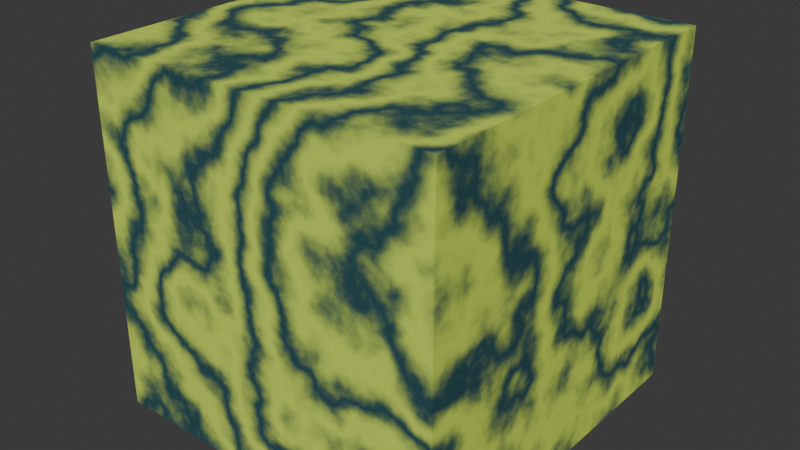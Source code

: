 # Source: materials.blend  (saved by Blender 4.0.36; exported with 4.5.12 LTS)
import bpy
from mathutils import Matrix  # noqa: F401  (used for matrix-valued properties, if any)

bpy.ops.wm.read_factory_settings(use_empty=True)
scene = bpy.context.scene
scene.name = 'Scene'

# ---- collections
col_collection = bpy.data.collections.new('Collection'); scene.collection.children.link(col_collection)

# ---- materials (node trees are filled in below, after node groups)
mat_plastic = bpy.data.materials.new('plastic')
mat_plastic.use_transparent_shadow = False

# ---- material node trees
mat_plastic.use_nodes = True; mat_plastic.node_tree.nodes.clear()
_N = mat_plastic.node_tree.nodes; _L = mat_plastic.node_tree.links
n0 = _N.new('ShaderNodeValToRGB'); n0.name = 'Color Ramp'; n0.location = (-399, 336)
n0.hide = True
while len(n0.color_ramp.elements) > 1: n0.color_ramp.elements.remove(n0.color_ramp.elements[-1])
n0.color_ramp.elements[0].position = 0.0; n0.color_ramp.elements[0].color = (1.0, 0.03711, 0.07031, 1.0)
_e = n0.color_ramp.elements.new(0.2227); _e.color = (1.0, 0.8292, 0.09886, 1.0)
_e = n0.color_ramp.elements.new(0.4682); _e.color = (0.1319, 1.0, 0.11, 1.0)
_e = n0.color_ramp.elements.new(0.7045); _e.color = (0.1249, 0.6488, 0.9556, 1.0)
_e = n0.color_ramp.elements.new(1.0); _e.color = (0.6674, 0.1466, 1.0, 1.0)
n1 = _N.new('ShaderNodeObjectInfo'); n1.name = 'Object Info'; n1.location = (-615, 390)
n1.hide = True
n2 = _N.new('ShaderNodeMath'); n2.name = 'Math'; n2.location = (-599, 331)
n2.hide = True
n3 = _N.new('ShaderNodeMath'); n3.name = 'Math.001'; n3.location = (-609, 272)
n3.hide = True
n3.operation = 'SINE'
n4 = _N.new('ShaderNodeValToRGB'); n4.name = 'Color Ramp.001'; n4.location = (-666, 223)
n4.hide = True
while len(n4.color_ramp.elements) > 1: n4.color_ramp.elements.remove(n4.color_ramp.elements[-1])
n4.color_ramp.elements[0].position = 0.0; n4.color_ramp.elements[0].color = (1.0, 0.03711, 0.07031, 1.0)
_e = n4.color_ramp.elements.new(0.2227); _e.color = (1.0, 0.8292, 0.09886, 1.0)
_e = n4.color_ramp.elements.new(0.4682); _e.color = (0.1319, 1.0, 0.11, 1.0)
_e = n4.color_ramp.elements.new(0.7045); _e.color = (0.1249, 0.6488, 0.9556, 1.0)
_e = n4.color_ramp.elements.new(1.0); _e.color = (0.6674, 0.1466, 1.0, 1.0)
n5 = _N.new('ShaderNodeHueSaturation'); n5.name = 'Hue/Saturation/Value'; n5.location = (-399, 279)
n5.hide = True
n5.inputs[2].default_value = 0.14
n6 = _N.new('ShaderNodeMix'); n6.name = 'Mix'; n6.location = (-83, 337)
n6.data_type = 'RGBA'
n6.blend_type = 'DARKEN'
n6.clamp_result = True
n7 = _N.new('ShaderNodeBsdfPrincipled'); n7.name = 'Principled BSDF'; n7.location = (111, 344)
n7.inputs[3].default_value = 1.45
n8 = _N.new('ShaderNodeOutputMaterial'); n8.name = 'Material Output'; n8.location = (144, 496)
n9 = _N.new('ShaderNodeMapping'); n9.name = 'Mapping'; n9.location = (-521, 74)
n9.hide = True
n10 = _N.new('ShaderNodeTexWave'); n10.name = 'Wave Texture'; n10.location = (-325, 213)
n10.inputs[1].default_value = 0.6
n10.inputs[2].default_value = 30.3
n10.inputs[3].default_value = 8.2
n11 = _N.new('ShaderNodeTexCoord'); n11.name = 'Texture Coordinate'; n11.location = (-597, 142)
n11.hide = True
_L.new(n1.outputs[5], n0.inputs[0])
_L.new(n9.outputs[0], n10.inputs[0])
_L.new(n0.outputs[0], n6.inputs[6])
_L.new(n6.outputs[2], n7.inputs[0])
_L.new(n10.outputs[1], n6.inputs[0])
_L.new(n1.outputs[5], n2.inputs[0])
_L.new(n2.outputs[0], n3.inputs[0])
_L.new(n3.outputs[0], n4.inputs[0])
_L.new(n4.outputs[0], n5.inputs[4])
_L.new(n5.outputs[0], n6.inputs[7])
_L.new(n7.outputs[0], n8.inputs[0])
_L.new(n11.outputs[3], n9.inputs[0])
n8.is_active_output = True

# ---- world
world_world = bpy.data.worlds.new('World'); scene.world = world_world
world_world.use_nodes = True; world_world.node_tree.nodes.clear()
_N = world_world.node_tree.nodes; _L = world_world.node_tree.links
n0 = _N.new('ShaderNodeOutputWorld'); n0.name = 'World Output'; n0.location = (300, 300)
n1 = _N.new('ShaderNodeBackground'); n1.name = 'Background'; n1.location = (10, 300)
n1.inputs[0].default_value = (0.05088, 0.05088, 0.05088, 1.0)
_L.new(n1.outputs[0], n0.inputs[0])
n0.is_active_output = True
world_world.color = (0.05088, 0.05088, 0.05088)
world_world.use_sun_shadow = False
world_world.sun_shadow_jitter_overblur = 0.0

# ---- meshes
me_cube_001 = bpy.data.meshes.new('Cube.001')
me_cube_001.from_pydata([(-1.0, -1.0, -1.0), (-1.0, -1.0, 1.0), (-1.0, 1.0, -1.0), (-1.0, 1.0, 1.0), (1.0, -1.0, -1.0), (1.0, -1.0, 1.0), (1.0, 1.0, -1.0), (1.0, 1.0, 1.0)], [], [(0, 1, 3, 2), (2, 3, 7, 6), (6, 7, 5, 4), (4, 5, 1, 0), (2, 6, 4, 0), (7, 3, 1, 5)])
_uv = me_cube_001.uv_layers.new(name='UVMap')
_uv.uv.foreach_set('vector', [0.375, 0.0, 0.625, 0.0, 0.625, 0.25, 0.375, 0.25, 0.375, 0.25, 0.625, 0.25, 0.625, 0.5, 0.375, 0.5, 0.375, 0.5, 0.625, 0.5, 0.625, 0.75, 0.375, 0.75, 0.375, 0.75, 0.625, 0.75, 0.625, 1.0, 0.375, 1.0, 0.125, 0.5, 0.375, 0.5, 0.375, 0.75, 0.125, 0.75, 0.625, 0.5, 0.875, 0.5, 0.875, 0.75, 0.625, 0.75])
me_cube_001.materials.append(mat_plastic)
me_cube_001.update()

# ---- objects
ob_cube = bpy.data.objects.new('Cube', me_cube_001)

# ---- transforms, parenting, visibility, modifiers, constraints
ob_cube.location = (0.0, 0.0, 0.0)

# ---- collection membership
col_collection.objects.link(ob_cube)

# ---- scene / render settings (as saved in the file)
scene.frame_start = 1; scene.frame_end = 250; scene.frame_set(1)
scene.render.engine = 'BLENDER_EEVEE_NEXT'
scene.cycles.sampling_pattern = 'TABULATED_SOBOL'
bpy.context.view_layer.update()

# ---- added for rendering (the .blend has no active camera and no usable light): camera, sun
cam_auto = bpy.data.cameras.new('AutoCamera')
cam_auto.lens = 50.0
cam_auto.sensor_width = 36.0
cam_auto.clip_end = 1000.0
ob_auto_camera = bpy.data.objects.new('AutoCamera', cam_auto)
scene.collection.objects.link(ob_auto_camera)
ob_auto_camera.location = (3.20507, -3.84609, 2.56406)
ob_auto_camera.rotation_euler = (1.09748, -7.21219e-08, 0.694738)
scene.camera = ob_auto_camera
light_auto_sun = bpy.data.lights.new('AutoSun', 'SUN')
light_auto_sun.energy = 3.0
light_auto_sun.angle = 0.0523599
ob_auto_sun = bpy.data.objects.new('AutoSun', light_auto_sun)
scene.collection.objects.link(ob_auto_sun)
ob_auto_sun.rotation_euler = (0.872665, 0.174533, 0.523599)
bpy.context.view_layer.update()
